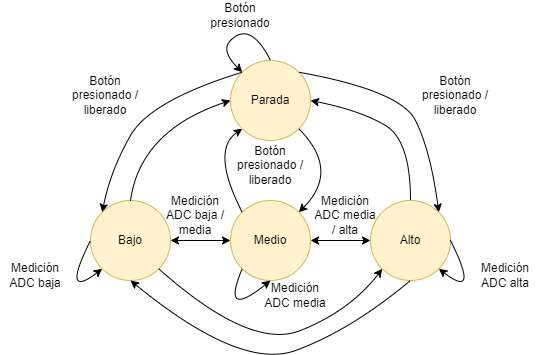

The diagram above was exported from draw.io. Its source (the exported page's mxGraphModel, read from the mxfile embedded in the PNG):
<mxGraphModel dx="875" dy="442" grid="1" gridSize="10" guides="1" tooltips="1" connect="1" arrows="1" fold="1" page="1" pageScale="1" pageWidth="1169" pageHeight="827" math="0" shadow="0">
  <root>
    <mxCell id="0" />
    <mxCell id="1" parent="0" />
    <mxCell id="QXquRqO_owUQMo2WIoO_-1" value="Parada" style="ellipse;whiteSpace=wrap;html=1;aspect=fixed;fillColor=#fff2cc;strokeColor=#d6b656;" vertex="1" parent="1">
      <mxGeometry x="400" y="80" width="80" height="80" as="geometry" />
    </mxCell>
    <mxCell id="QXquRqO_owUQMo2WIoO_-2" value="" style="curved=1;endArrow=classic;html=1;rounded=0;exitX=0.5;exitY=0;exitDx=0;exitDy=0;entryX=0;entryY=0;entryDx=0;entryDy=0;" edge="1" parent="1" source="QXquRqO_owUQMo2WIoO_-1" target="QXquRqO_owUQMo2WIoO_-1">
      <mxGeometry width="50" height="50" relative="1" as="geometry">
        <mxPoint x="510" y="200" as="sourcePoint" />
        <mxPoint x="560" y="150" as="targetPoint" />
        <Array as="points">
          <mxPoint x="430" y="60" />
          <mxPoint x="410" y="50" />
          <mxPoint x="390" y="70" />
        </Array>
      </mxGeometry>
    </mxCell>
    <mxCell id="QXquRqO_owUQMo2WIoO_-3" value="Bajo" style="ellipse;whiteSpace=wrap;html=1;aspect=fixed;fillColor=#fff2cc;strokeColor=#d6b656;" vertex="1" parent="1">
      <mxGeometry x="260" y="220" width="80" height="80" as="geometry" />
    </mxCell>
    <mxCell id="QXquRqO_owUQMo2WIoO_-5" value="" style="curved=1;endArrow=classic;html=1;rounded=0;exitX=0;exitY=0.5;exitDx=0;exitDy=0;entryX=0;entryY=1;entryDx=0;entryDy=0;" edge="1" parent="1" source="QXquRqO_owUQMo2WIoO_-3" target="QXquRqO_owUQMo2WIoO_-3">
      <mxGeometry width="50" height="50" relative="1" as="geometry">
        <mxPoint x="270" y="270" as="sourcePoint" />
        <mxPoint x="310" y="310" as="targetPoint" />
        <Array as="points">
          <mxPoint x="230" y="320" />
        </Array>
      </mxGeometry>
    </mxCell>
    <mxCell id="QXquRqO_owUQMo2WIoO_-6" value="Medio" style="ellipse;whiteSpace=wrap;html=1;aspect=fixed;fillColor=#fff2cc;strokeColor=#d6b656;" vertex="1" parent="1">
      <mxGeometry x="400" y="220" width="80" height="80" as="geometry" />
    </mxCell>
    <mxCell id="QXquRqO_owUQMo2WIoO_-7" value="" style="curved=1;endArrow=classic;html=1;rounded=0;exitX=0;exitY=1;exitDx=0;exitDy=0;entryX=0.5;entryY=1;entryDx=0;entryDy=0;" edge="1" parent="1" target="QXquRqO_owUQMo2WIoO_-6" source="QXquRqO_owUQMo2WIoO_-6">
      <mxGeometry width="50" height="50" relative="1" as="geometry">
        <mxPoint x="400" y="270" as="sourcePoint" />
        <mxPoint x="440" y="310" as="targetPoint" />
        <Array as="points">
          <mxPoint x="390" y="340" />
        </Array>
      </mxGeometry>
    </mxCell>
    <mxCell id="QXquRqO_owUQMo2WIoO_-8" value="Alto" style="ellipse;whiteSpace=wrap;html=1;aspect=fixed;fillColor=#fff2cc;strokeColor=#d6b656;" vertex="1" parent="1">
      <mxGeometry x="540" y="220" width="80" height="80" as="geometry" />
    </mxCell>
    <mxCell id="QXquRqO_owUQMo2WIoO_-9" value="" style="curved=1;endArrow=classic;html=1;rounded=0;exitX=1;exitY=0.5;exitDx=0;exitDy=0;entryX=1;entryY=1;entryDx=0;entryDy=0;" edge="1" parent="1" target="QXquRqO_owUQMo2WIoO_-8" source="QXquRqO_owUQMo2WIoO_-8">
      <mxGeometry width="50" height="50" relative="1" as="geometry">
        <mxPoint x="520" y="270" as="sourcePoint" />
        <mxPoint x="560" y="310" as="targetPoint" />
        <Array as="points">
          <mxPoint x="650" y="320" />
        </Array>
      </mxGeometry>
    </mxCell>
    <mxCell id="QXquRqO_owUQMo2WIoO_-14" value="" style="curved=1;endArrow=classic;html=1;rounded=0;exitX=0.5;exitY=0;exitDx=0;exitDy=0;entryX=0;entryY=0.5;entryDx=0;entryDy=0;" edge="1" parent="1" source="QXquRqO_owUQMo2WIoO_-3" target="QXquRqO_owUQMo2WIoO_-1">
      <mxGeometry width="50" height="50" relative="1" as="geometry">
        <mxPoint x="510" y="290" as="sourcePoint" />
        <mxPoint x="560" y="240" as="targetPoint" />
        <Array as="points">
          <mxPoint x="310" y="150" />
        </Array>
      </mxGeometry>
    </mxCell>
    <mxCell id="QXquRqO_owUQMo2WIoO_-15" value="" style="curved=1;endArrow=classic;html=1;rounded=0;exitX=0;exitY=0;exitDx=0;exitDy=0;entryX=0;entryY=1;entryDx=0;entryDy=0;" edge="1" parent="1" source="QXquRqO_owUQMo2WIoO_-6" target="QXquRqO_owUQMo2WIoO_-1">
      <mxGeometry width="50" height="50" relative="1" as="geometry">
        <mxPoint x="510" y="290" as="sourcePoint" />
        <mxPoint x="560" y="240" as="targetPoint" />
        <Array as="points">
          <mxPoint x="380" y="170" />
        </Array>
      </mxGeometry>
    </mxCell>
    <mxCell id="QXquRqO_owUQMo2WIoO_-16" value="" style="curved=1;endArrow=classic;html=1;rounded=0;exitX=1;exitY=1;exitDx=0;exitDy=0;entryX=1;entryY=0;entryDx=0;entryDy=0;" edge="1" parent="1" source="QXquRqO_owUQMo2WIoO_-1" target="QXquRqO_owUQMo2WIoO_-6">
      <mxGeometry width="50" height="50" relative="1" as="geometry">
        <mxPoint x="510" y="290" as="sourcePoint" />
        <mxPoint x="560" y="240" as="targetPoint" />
        <Array as="points">
          <mxPoint x="510" y="190" />
        </Array>
      </mxGeometry>
    </mxCell>
    <mxCell id="QXquRqO_owUQMo2WIoO_-18" value="" style="curved=1;endArrow=classic;html=1;rounded=0;entryX=1;entryY=0.5;entryDx=0;entryDy=0;exitX=0.5;exitY=0;exitDx=0;exitDy=0;" edge="1" parent="1" source="QXquRqO_owUQMo2WIoO_-8" target="QXquRqO_owUQMo2WIoO_-1">
      <mxGeometry width="50" height="50" relative="1" as="geometry">
        <mxPoint x="610" y="160" as="sourcePoint" />
        <mxPoint x="560" y="240" as="targetPoint" />
        <Array as="points">
          <mxPoint x="580" y="160" />
          <mxPoint x="530" y="130" />
        </Array>
      </mxGeometry>
    </mxCell>
    <mxCell id="QXquRqO_owUQMo2WIoO_-19" value="" style="endArrow=classic;startArrow=classic;html=1;rounded=0;exitX=1;exitY=0.5;exitDx=0;exitDy=0;entryX=0;entryY=0.5;entryDx=0;entryDy=0;" edge="1" parent="1" source="QXquRqO_owUQMo2WIoO_-6" target="QXquRqO_owUQMo2WIoO_-8">
      <mxGeometry width="50" height="50" relative="1" as="geometry">
        <mxPoint x="510" y="290" as="sourcePoint" />
        <mxPoint x="560" y="240" as="targetPoint" />
      </mxGeometry>
    </mxCell>
    <mxCell id="QXquRqO_owUQMo2WIoO_-20" value="" style="endArrow=classic;startArrow=classic;html=1;rounded=0;exitX=1;exitY=0.5;exitDx=0;exitDy=0;entryX=0;entryY=0.5;entryDx=0;entryDy=0;" edge="1" parent="1" source="QXquRqO_owUQMo2WIoO_-3" target="QXquRqO_owUQMo2WIoO_-6">
      <mxGeometry width="50" height="50" relative="1" as="geometry">
        <mxPoint x="510" y="290" as="sourcePoint" />
        <mxPoint x="560" y="240" as="targetPoint" />
      </mxGeometry>
    </mxCell>
    <mxCell id="QXquRqO_owUQMo2WIoO_-22" value="" style="curved=1;endArrow=classic;html=1;rounded=0;exitX=1;exitY=1;exitDx=0;exitDy=0;entryX=0;entryY=1;entryDx=0;entryDy=0;" edge="1" parent="1" source="QXquRqO_owUQMo2WIoO_-3" target="QXquRqO_owUQMo2WIoO_-8">
      <mxGeometry width="50" height="50" relative="1" as="geometry">
        <mxPoint x="510" y="290" as="sourcePoint" />
        <mxPoint x="560" y="240" as="targetPoint" />
        <Array as="points">
          <mxPoint x="420" y="370" />
          <mxPoint x="520" y="330" />
        </Array>
      </mxGeometry>
    </mxCell>
    <mxCell id="QXquRqO_owUQMo2WIoO_-23" value="" style="curved=1;endArrow=classic;html=1;rounded=0;exitX=0.5;exitY=1;exitDx=0;exitDy=0;entryX=0.5;entryY=1;entryDx=0;entryDy=0;" edge="1" parent="1" source="QXquRqO_owUQMo2WIoO_-8" target="QXquRqO_owUQMo2WIoO_-3">
      <mxGeometry width="50" height="50" relative="1" as="geometry">
        <mxPoint x="510" y="290" as="sourcePoint" />
        <mxPoint x="560" y="240" as="targetPoint" />
        <Array as="points">
          <mxPoint x="520" y="350" />
          <mxPoint x="410" y="390" />
        </Array>
      </mxGeometry>
    </mxCell>
    <mxCell id="QXquRqO_owUQMo2WIoO_-24" value="" style="curved=1;endArrow=classic;html=1;rounded=0;exitX=1;exitY=0;exitDx=0;exitDy=0;entryX=1;entryY=0;entryDx=0;entryDy=0;" edge="1" parent="1" source="QXquRqO_owUQMo2WIoO_-1" target="QXquRqO_owUQMo2WIoO_-8">
      <mxGeometry width="50" height="50" relative="1" as="geometry">
        <mxPoint x="510" y="190" as="sourcePoint" />
        <mxPoint x="560" y="140" as="targetPoint" />
        <Array as="points">
          <mxPoint x="570" y="110" />
          <mxPoint x="600" y="170" />
        </Array>
      </mxGeometry>
    </mxCell>
    <mxCell id="QXquRqO_owUQMo2WIoO_-25" value="" style="curved=1;endArrow=classic;html=1;rounded=0;exitX=0;exitY=0;exitDx=0;exitDy=0;entryX=0;entryY=0;entryDx=0;entryDy=0;" edge="1" parent="1" source="QXquRqO_owUQMo2WIoO_-1" target="QXquRqO_owUQMo2WIoO_-3">
      <mxGeometry width="50" height="50" relative="1" as="geometry">
        <mxPoint x="510" y="190" as="sourcePoint" />
        <mxPoint x="560" y="140" as="targetPoint" />
        <Array as="points">
          <mxPoint x="320" y="120" />
          <mxPoint x="280" y="190" />
        </Array>
      </mxGeometry>
    </mxCell>
    <mxCell id="QXquRqO_owUQMo2WIoO_-26" value="Botón presionado" style="text;html=1;align=center;verticalAlign=middle;whiteSpace=wrap;rounded=0;" vertex="1" parent="1">
      <mxGeometry x="380" y="20" width="60" height="30" as="geometry" />
    </mxCell>
    <mxCell id="QXquRqO_owUQMo2WIoO_-27" value="Botón presionado / liberado" style="text;html=1;align=center;verticalAlign=middle;whiteSpace=wrap;rounded=0;" vertex="1" parent="1">
      <mxGeometry x="230" y="90" width="90" height="50" as="geometry" />
    </mxCell>
    <mxCell id="QXquRqO_owUQMo2WIoO_-28" value="Botón presionado / liberado" style="text;html=1;align=center;verticalAlign=middle;whiteSpace=wrap;rounded=0;" vertex="1" parent="1">
      <mxGeometry x="580" y="90" width="90" height="50" as="geometry" />
    </mxCell>
    <mxCell id="QXquRqO_owUQMo2WIoO_-29" value="Botón presionado / liberado" style="text;html=1;align=center;verticalAlign=middle;whiteSpace=wrap;rounded=0;" vertex="1" parent="1">
      <mxGeometry x="395" y="160" width="90" height="50" as="geometry" />
    </mxCell>
    <mxCell id="QXquRqO_owUQMo2WIoO_-30" value="Medición&lt;div&gt;ADC baja&lt;/div&gt;" style="text;html=1;align=center;verticalAlign=middle;whiteSpace=wrap;rounded=0;" vertex="1" parent="1">
      <mxGeometry x="170" y="270" width="70" height="50" as="geometry" />
    </mxCell>
    <mxCell id="QXquRqO_owUQMo2WIoO_-32" value="Medición&lt;div&gt;ADC alta&lt;/div&gt;" style="text;html=1;align=center;verticalAlign=middle;whiteSpace=wrap;rounded=0;" vertex="1" parent="1">
      <mxGeometry x="640" y="270" width="70" height="50" as="geometry" />
    </mxCell>
    <mxCell id="QXquRqO_owUQMo2WIoO_-33" value="Medición&lt;div&gt;ADC media&lt;/div&gt;" style="text;html=1;align=center;verticalAlign=middle;whiteSpace=wrap;rounded=0;" vertex="1" parent="1">
      <mxGeometry x="430" y="290" width="70" height="50" as="geometry" />
    </mxCell>
    <mxCell id="QXquRqO_owUQMo2WIoO_-34" value="Medición&lt;div&gt;ADC baja / media&lt;/div&gt;" style="text;html=1;align=center;verticalAlign=middle;whiteSpace=wrap;rounded=0;" vertex="1" parent="1">
      <mxGeometry x="330" y="210" width="70" height="50" as="geometry" />
    </mxCell>
    <mxCell id="QXquRqO_owUQMo2WIoO_-35" value="Medición&lt;div&gt;ADC media / alta&lt;/div&gt;" style="text;html=1;align=center;verticalAlign=middle;whiteSpace=wrap;rounded=0;" vertex="1" parent="1">
      <mxGeometry x="480" y="210" width="70" height="50" as="geometry" />
    </mxCell>
  </root>
</mxGraphModel>